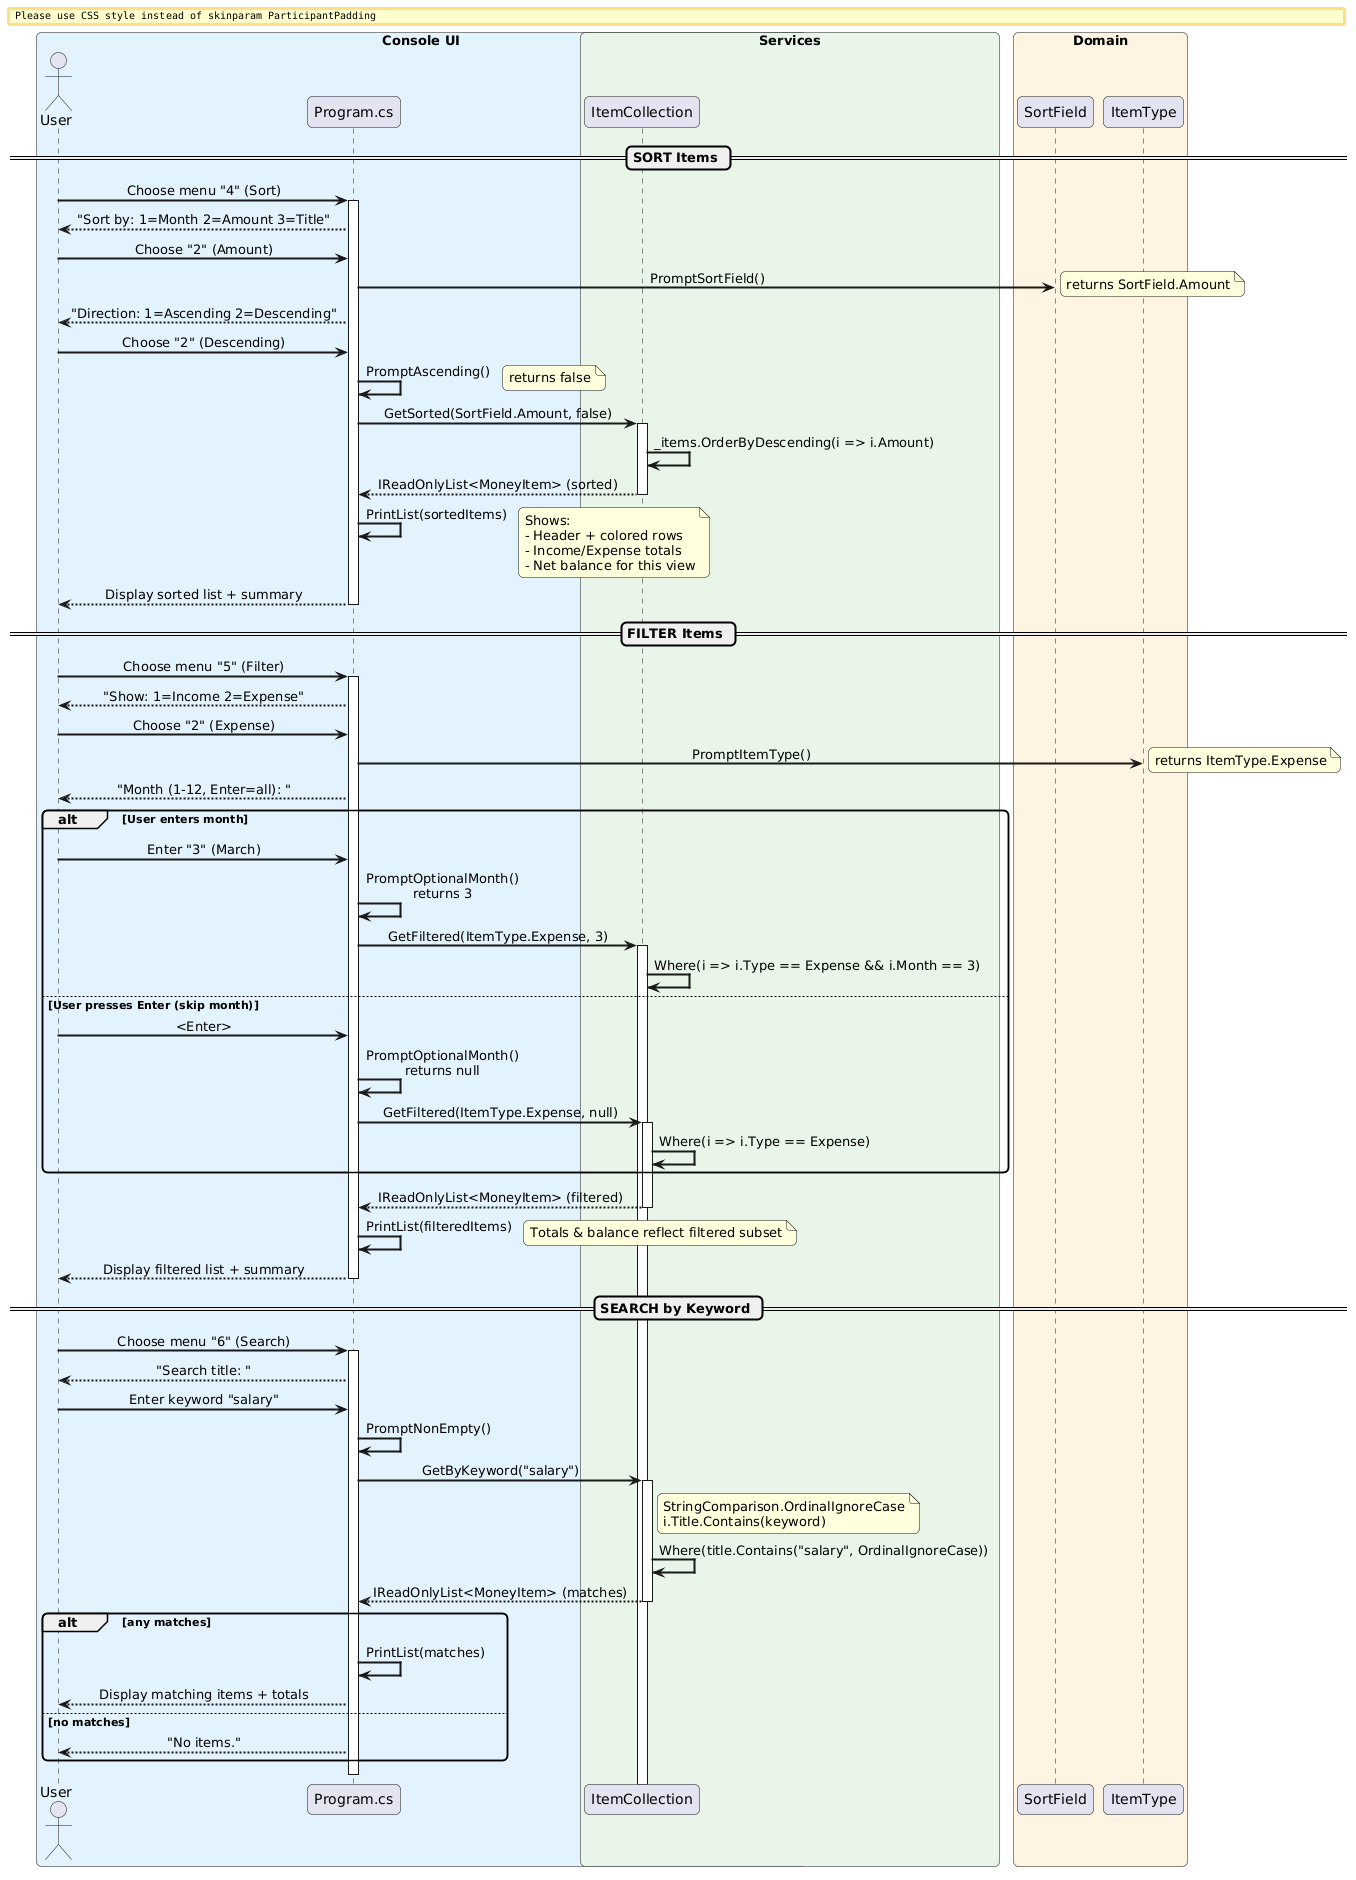

The diagram above was rendered by PlantUML. Its source (embedded in the PNG):
@startuml
' ============================================================
' Money Tracking - UML Sequence Diagram: Sort / Filter / Search
' Money Tracking Project - C# Console Application
' ============================================================

skinparam backgroundColor #FEFEFE
skinparam defaultFontName "Segoe UI"
skinparam sequenceArrowThickness 2
skinparam roundcorner 10
skinparam sequenceMessageAlign center
skinparam ParticipantPadding 25
skinparam BoxPadding 20

box "Console UI" #E3F2FD
    actor "User" as User
    participant "Program.cs" as P
end box

box "Services" #E8F5E9
    participant "ItemCollection" as IC
end box

box "Domain" #FFF3E0
    participant "SortField" as SF
    participant "ItemType" as IT
end box

' ============================================================
' SORT WORKFLOW
' ============================================================

== SORT Items ==
User -> P : Choose menu "4" (Sort)
activate P
P --> User : "Sort by: 1=Month 2=Amount 3=Title"
User -> P : Choose "2" (Amount)
P -> SF : PromptSortField()
note right: returns SortField.Amount
P --> User : "Direction: 1=Ascending 2=Descending"
User -> P : Choose "2" (Descending)
P -> P : PromptAscending()
note right: returns false

P -> IC : GetSorted(SortField.Amount, false)
activate IC
IC -> IC : _items.OrderByDescending(i => i.Amount)
IC --> P : IReadOnlyList<MoneyItem> (sorted)
deactivate IC

P -> P : PrintList(sortedItems)
note right
  Shows:
  - Header + colored rows
  - Income/Expense totals
  - Net balance for this view
end note
P --> User : Display sorted list + summary
deactivate P

' ============================================================
' FILTER WORKFLOW
' ============================================================

== FILTER Items ==
User -> P : Choose menu "5" (Filter)
activate P
P --> User : "Show: 1=Income 2=Expense"
User -> P : Choose "2" (Expense)
P -> IT : PromptItemType()
note right: returns ItemType.Expense
P --> User : "Month (1-12, Enter=all): "
alt User enters month
    User -> P : Enter "3" (March)
    P -> P : PromptOptionalMonth()\nreturns 3
    P -> IC : GetFiltered(ItemType.Expense, 3)
    activate IC
    IC -> IC : Where(i => i.Type == Expense && i.Month == 3)
else User presses Enter (skip month)
    User -> P : <Enter>
    P -> P : PromptOptionalMonth()\nreturns null
    P -> IC : GetFiltered(ItemType.Expense, null)
    activate IC
    IC -> IC : Where(i => i.Type == Expense)
end
IC --> P : IReadOnlyList<MoneyItem> (filtered)
deactivate IC

P -> P : PrintList(filteredItems)
note right: Totals & balance reflect filtered subset
P --> User : Display filtered list + summary
deactivate P

' ============================================================
' SEARCH WORKFLOW
' ============================================================

== SEARCH by Keyword ==
User -> P : Choose menu "6" (Search)
activate P
P --> User : "Search title: "
User -> P : Enter keyword "salary"
P -> P : PromptNonEmpty()

P -> IC : GetByKeyword("salary")
activate IC
note right of IC
  StringComparison.OrdinalIgnoreCase
  i.Title.Contains(keyword)
end note
IC -> IC : Where(title.Contains("salary", OrdinalIgnoreCase))
IC --> P : IReadOnlyList<MoneyItem> (matches)
deactivate IC

alt any matches
    P -> P : PrintList(matches)
    P --> User : Display matching items + totals
else no matches
    P --> User : "No items."
end
deactivate P
@enduml